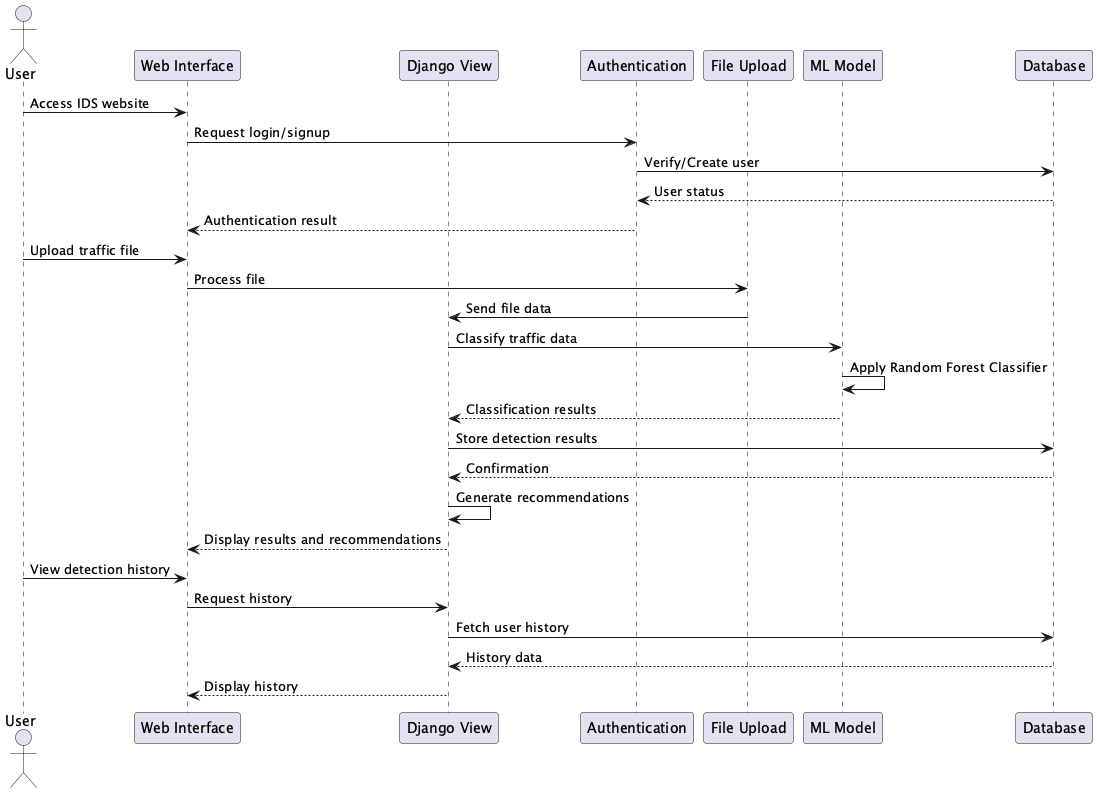

The diagram above was rendered by PlantUML. Its source (embedded in the PNG):
@startuml YashwantChauhan_SDL

actor User
participant "Web Interface" as UI
participant "Django View" as View
participant "Authentication" as Auth
participant "File Upload" as Upload
participant "ML Model" as Model
participant "Database" as DB

User -> UI: Access IDS website
UI -> Auth: Request login/signup
Auth -> DB: Verify/Create user
DB --> Auth: User status
Auth --> UI: Authentication result

User -> UI: Upload traffic file
UI -> Upload: Process file
Upload -> View: Send file data

View -> Model: Classify traffic data
Model -> Model: Apply Random Forest Classifier
Model --> View: Classification results

View -> DB: Store detection results
DB --> View: Confirmation

View -> View: Generate recommendations

View --> UI: Display results and recommendations

User -> UI: View detection history
UI -> View: Request history
View -> DB: Fetch user history
DB --> View: History data
View --> UI: Display history

@enduml